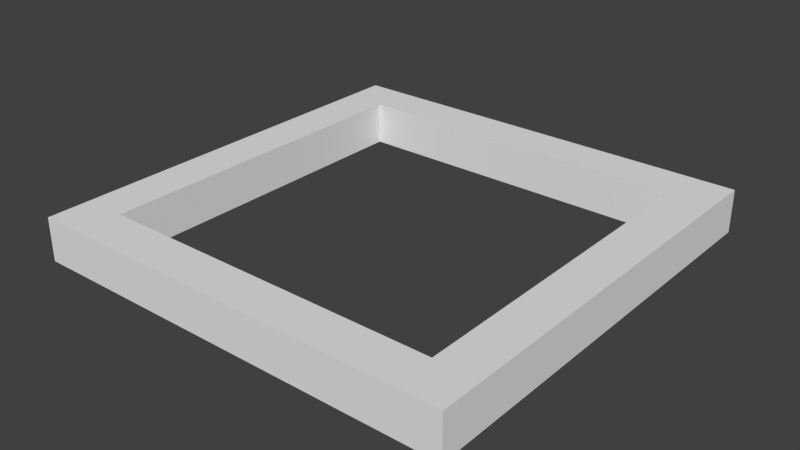 # Source: Hole.blend  (saved by Blender 2.73.0; exported with 4.5.12 LTS)
import bpy
from mathutils import Matrix  # noqa: F401  (used for matrix-valued properties, if any)

bpy.ops.wm.read_factory_settings(use_empty=True)
scene = bpy.context.scene
scene.name = 'Scene'

# ---- collections
col_collection_1 = bpy.data.collections.new('Collection 1'); scene.collection.children.link(col_collection_1)

# ---- materials (node trees are filled in below, after node groups)
mat_material = bpy.data.materials.new('Material')
mat_material.alpha_threshold = 0.0
mat_material.use_transparent_shadow = False
mat_material.roughness = 0.5
mat_material.line_color = (0.0, 0.0, 0.0, 1.0)

# ---- material node trees

# ---- world
world_world = bpy.data.worlds.new('World'); scene.world = world_world
world_world.color = (0.05088, 0.05088, 0.05088)
world_world.use_sun_shadow = False
world_world.sun_shadow_jitter_overblur = 0.0
world_world.cycles.sampling_method = 'MANUAL'
world_world.cycles.sample_map_resolution = 256

# ---- meshes
me_cube = bpy.data.meshes.new('Cube')
me_cube.from_pydata([(-0.8, -0.8, -1.0), (-1.0, -1.0, -1.0), (-1.0, 1.0, -1.0), (1.0, 1.0, -1.0), (0.8, 0.8, -1.0), (-0.8, 0.8, -1.0), (0.8, -0.8, -1.0), (1.0, -1.0, -1.0), (1.0, 1.0, 1.0), (-1.0, 1.0, 1.0), (1.0, -1.0, 1.0), (-1.0, -1.0, 1.0), (-0.8, -0.8, 1.0), (0.8, 0.8, 1.0), (0.8, -0.8, 1.0), (-0.8, 0.8, 1.0)], [], [(0, 1, 2, 3, 4, 5), (0, 6, 4, 3, 7, 1), (8, 3, 2, 9), (3, 8, 10, 7), (7, 10, 11, 1), (1, 11, 9, 2), (12, 11, 10, 8, 13, 14), (12, 15, 13, 8, 9, 11), (15, 12, 0, 5), (13, 15, 5, 4), (12, 14, 6, 0), (14, 13, 4, 6)])
me_cube.materials.append(mat_material)
me_cube.use_remesh_preserve_volume = False
me_cube.use_remesh_preserve_attributes = False
me_cube.use_mirror_vertex_groups = False
me_cube.update()

# ---- objects
ob_cube = bpy.data.objects.new('Cube', me_cube)

# ---- transforms, parenting, visibility, modifiers, constraints
ob_cube.location = (0.0, 0.0, 0.0)
ob_cube.scale = (1.0, 1.0, 0.1)
ob_cube.lock_rotations_4d = False
ob_cube.empty_display_type = 'ARROWS'
ob_cube.lineart.crease_threshold = 0.0

# ---- collection membership
col_collection_1.objects.link(ob_cube)

# ---- scene / render settings (as saved in the file)
scene.frame_start = 1; scene.frame_end = 250; scene.frame_set(1)
scene.render.engine = 'BLENDER_EEVEE_NEXT'
scene.render.resolution_percentage = 50
scene.render.dither_intensity = 0.0
scene.cycles.use_denoising = False
scene.cycles.samples = 10
scene.cycles.sampling_pattern = 'TABULATED_SOBOL'
scene.cycles.light_sampling_threshold = 0.0
scene.cycles.use_adaptive_sampling = False
scene.cycles.use_light_tree = False
scene.cycles.blur_glossy = 0.0
scene.cycles.pixel_filter_type = 'GAUSSIAN'
scene.cycles.sample_clamp_indirect = 0.0
scene.view_settings.view_transform = 'Standard'
bpy.context.view_layer.update()

# ---- added for rendering (the .blend has no active camera and no usable light): camera, sun
cam_auto = bpy.data.cameras.new('AutoCamera')
cam_auto.lens = 50.0
cam_auto.sensor_width = 36.0
cam_auto.clip_end = 1000.0
ob_auto_camera = bpy.data.objects.new('AutoCamera', cam_auto)
scene.collection.objects.link(ob_auto_camera)
ob_auto_camera.location = (2.62347, -3.14816, 2.09877)
ob_auto_camera.rotation_euler = (1.09748, -7.21219e-08, 0.694738)
scene.camera = ob_auto_camera
light_auto_sun = bpy.data.lights.new('AutoSun', 'SUN')
light_auto_sun.energy = 3.0
light_auto_sun.angle = 0.0523599
ob_auto_sun = bpy.data.objects.new('AutoSun', light_auto_sun)
scene.collection.objects.link(ob_auto_sun)
ob_auto_sun.rotation_euler = (0.872665, 0.174533, 0.523599)
bpy.context.view_layer.update()
